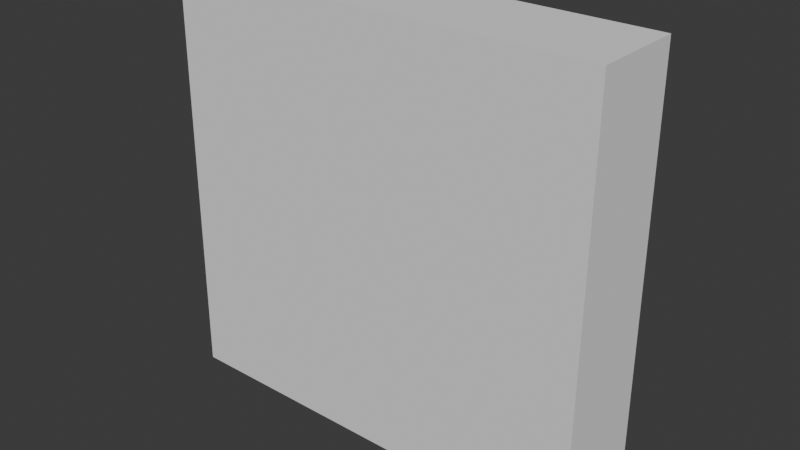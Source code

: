 # Source: env_wallWindow_esandiOnara_03345.blend  (saved by Blender 4.4.32; exported with 4.5.12 LTS)
import bpy
from mathutils import Matrix  # noqa: F401  (used for matrix-valued properties, if any)

bpy.ops.wm.read_factory_settings(use_empty=True)
scene = bpy.context.scene
scene.name = 'Scene'

# ---- collections
col_collection = bpy.data.collections.new('Collection'); scene.collection.children.link(col_collection)

# ---- world
world_world = bpy.data.worlds.new('World'); scene.world = world_world
world_world.use_nodes = True; world_world.node_tree.nodes.clear()
_N = world_world.node_tree.nodes; _L = world_world.node_tree.links
n0 = _N.new('ShaderNodeOutputWorld'); n0.name = 'World Output'; n0.location = (300, 300)
n1 = _N.new('ShaderNodeBackground'); n1.name = 'Background'; n1.location = (10, 300)
n1.inputs[0].default_value = (0.05088, 0.05088, 0.05088, 1.0)
_L.new(n1.outputs[0], n0.inputs[0])
n0.is_active_output = True
world_world.color = (0.05088, 0.05088, 0.05088)
world_world.sun_shadow_jitter_overblur = 0.0

# ---- meshes
me_cube_003 = bpy.data.meshes.new('Cube.003')
me_cube_003.from_pydata([(-4.459, 1.0, -1.0), (-4.459, 0.9393, 7.578), (4.459, 1.0, -1.0), (4.459, 0.9393, 7.578), (-4.459, 0.0, -1.0), (-4.459, 0.0, 7.578), (4.459, 0.0, -1.0), (4.459, 0.0, 7.578), (-4.459, 0.9471, 6.474), (-4.459, 0.9508, 5.956), (-4.459, 0.9826, 1.454), (-4.459, 0.9879, 0.7157), (4.459, 0.9471, 6.474), (4.459, 0.9508, 5.956), (4.459, 0.9826, 1.454), (4.459, 0.9879, 0.7157), (4.459, 0.0, 6.474), (4.459, 0.0, 5.956), (4.459, 0.0, 1.454), (4.459, 0.0, 0.7157), (-4.459, 0.0, 6.474), (-4.459, 0.0, 5.956), (-4.459, 0.0, 1.454), (-4.459, 0.0, 0.7157)], [], [(20, 5, 1, 8), (8, 1, 3, 12), (3, 1, 5, 7), (0, 2, 6, 4), (12, 3, 7, 16), (2, 15, 19, 6), (15, 14, 18, 19), (14, 13, 17, 18), (13, 12, 16, 17), (0, 11, 15, 2), (11, 10, 14, 15), (10, 9, 13, 14), (9, 8, 12, 13), (4, 23, 11, 0), (23, 22, 10, 11), (22, 21, 9, 10), (21, 20, 8, 9)])
_uv = me_cube_003.uv_layers.new(name='UVMap')
_uv.uv.foreach_set('vector', [0.5928, 0.125, 0.625, 0.125, 0.625, 0.25, 0.5928, 0.25, 0.5928, 0.25, 0.625, 0.25, 0.625, 0.5, 0.5928, 0.5, 0.625, 0.5, 0.875, 0.5, 0.875, 0.625, 0.625, 0.625, 0.125, 0.5, 0.375, 0.5, 0.375, 0.625, 0.125, 0.625, 0.5928, 0.5, 0.625, 0.5, 0.625, 0.625, 0.5928, 0.625, 0.375, 0.5, 0.425, 0.5, 0.425, 0.625, 0.375, 0.625, 0.425, 0.5, 0.4465, 0.5, 0.4465, 0.625, 0.425, 0.625, 0.4465, 0.5, 0.5777, 0.5, 0.5777, 0.625, 0.4465, 0.625, 0.5777, 0.5, 0.5928, 0.5, 0.5928, 0.625, 0.5777, 0.625, 0.375, 0.25, 0.425, 0.25, 0.425, 0.5, 0.375, 0.5, 0.425, 0.25, 0.4465, 0.25, 0.4465, 0.5, 0.425, 0.5, 0.4465, 0.25, 0.5777, 0.25, 0.5777, 0.5, 0.4465, 0.5, 0.5777, 0.25, 0.5928, 0.25, 0.5928, 0.5, 0.5777, 0.5, 0.375, 0.125, 0.425, 0.125, 0.425, 0.25, 0.375, 0.25, 0.425, 0.125, 0.4465, 0.125, 0.4465, 0.25, 0.425, 0.25, 0.4465, 0.125, 0.5777, 0.125, 0.5777, 0.25, 0.4465, 0.25, 0.5777, 0.125, 0.5928, 0.125, 0.5928, 0.25, 0.5777, 0.25])
me_cube_003.update()

# ---- objects
ob_empty = bpy.data.objects.new('Empty', None)
ob_empty_001 = bpy.data.objects.new('Empty.001', None)
ob_cube = bpy.data.objects.new('Cube', me_cube_003)

# ---- transforms, parenting, visibility, modifiers, constraints
ob_empty.location = (-10.65, -3.94, 4.709)
ob_empty.rotation_euler = (1.571, -0.0, 0.0)
ob_empty.scale = (3.323, 3.323, 3.323)
ob_empty.empty_display_type = 'IMAGE'
ob_empty.empty_display_size = 5.0
ob_empty.empty_image_offset = (0.03743, -0.4604)
ob_empty_001.location = (12.61, -4.521, 4.709)
ob_empty_001.rotation_euler = (1.571, -0.0, 1.571)
ob_empty_001.scale = (3.323, 3.323, 3.323)
ob_empty_001.empty_display_type = 'IMAGE'
ob_empty_001.empty_display_size = 5.0
ob_empty_001.empty_image_offset = (0.03743, -0.4604)
ob_cube.location = (-4.22, -0.2254, 0.9499)
_m = ob_cube.modifiers.new('Mirror', 'MIRROR')
_m.use_axis = (False, True, False)

# ---- collection membership
col_collection.objects.link(ob_empty)
col_collection.objects.link(ob_empty_001)
col_collection.objects.link(ob_cube)

# ---- scene / render settings (as saved in the file)
scene.frame_start = 1; scene.frame_end = 250; scene.frame_set(1)
scene.render.engine = 'BLENDER_EEVEE_NEXT'
bpy.context.view_layer.update()

# ---- added for rendering (the .blend has no active camera and no usable light): camera, sun
cam_auto = bpy.data.cameras.new('AutoCamera')
cam_auto.lens = 50.0
cam_auto.sensor_width = 36.0
cam_auto.clip_end = 1000.0
ob_auto_camera = bpy.data.objects.new('AutoCamera', cam_auto)
scene.collection.objects.link(ob_auto_camera)
ob_auto_camera.location = (7.3778, -14.1425, 13.5172)
ob_auto_camera.rotation_euler = (1.09748, -7.21219e-08, 0.694738)
scene.camera = ob_auto_camera
light_auto_sun = bpy.data.lights.new('AutoSun', 'SUN')
light_auto_sun.energy = 3.0
light_auto_sun.angle = 0.0523599
ob_auto_sun = bpy.data.objects.new('AutoSun', light_auto_sun)
scene.collection.objects.link(ob_auto_sun)
ob_auto_sun.rotation_euler = (0.872665, 0.174533, 0.523599)
bpy.context.view_layer.update()
